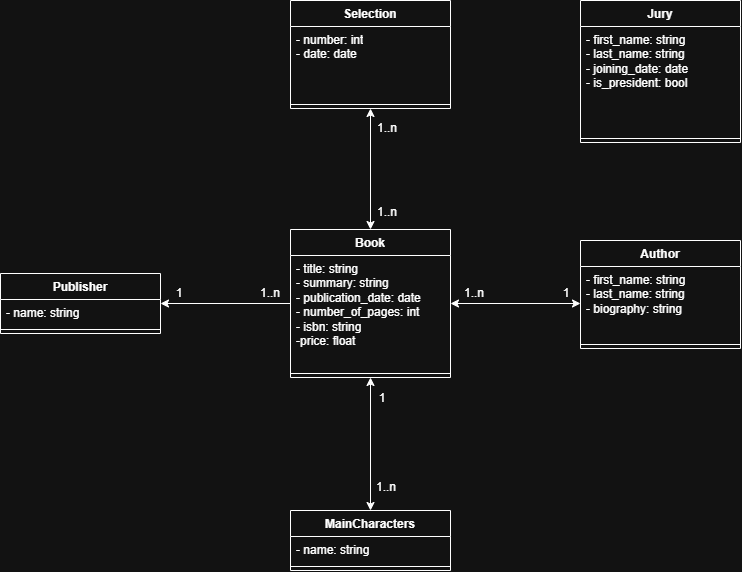

The diagram above was exported from draw.io. Its source (the exported page's mxGraphModel, read from the mxfile embedded in the PNG):
<mxGraphModel dx="1921" dy="597" grid="1" gridSize="10" guides="1" tooltips="1" connect="1" arrows="1" fold="1" page="1" pageScale="1" pageWidth="827" pageHeight="1169" math="0" shadow="0">
  <root>
    <mxCell id="0" />
    <mxCell id="1" parent="0" />
    <mxCell id="iqR065qlbWbwQefBlgrA-18" edge="1" parent="1" source="iqR065qlbWbwQefBlgrA-1" style="edgeStyle=orthogonalEdgeStyle;rounded=0;orthogonalLoop=1;jettySize=auto;html=1;entryX=0.5;entryY=0;entryDx=0;entryDy=0;startArrow=classic;startFill=1;" target="iqR065qlbWbwQefBlgrA-14">
      <mxGeometry relative="1" as="geometry" />
    </mxCell>
    <mxCell id="iqR065qlbWbwQefBlgrA-38" edge="1" parent="1" source="iqR065qlbWbwQefBlgrA-1" style="edgeStyle=orthogonalEdgeStyle;rounded=0;orthogonalLoop=1;jettySize=auto;html=1;entryX=1;entryY=0.5;entryDx=0;entryDy=0;" target="iqR065qlbWbwQefBlgrA-34">
      <mxGeometry relative="1" as="geometry" />
    </mxCell>
    <mxCell id="iqR065qlbWbwQefBlgrA-1" parent="1" style="swimlane;fontStyle=1;align=center;verticalAlign=top;childLayout=stackLayout;horizontal=1;startSize=26;horizontalStack=0;resizeParent=1;resizeParentMax=0;resizeLast=0;collapsible=1;marginBottom=0;whiteSpace=wrap;html=1;" value="Book" vertex="1">
      <mxGeometry height="148" width="160" x="230" y="269" as="geometry" />
    </mxCell>
    <mxCell id="iqR065qlbWbwQefBlgrA-2" parent="iqR065qlbWbwQefBlgrA-1" style="text;strokeColor=none;fillColor=none;align=left;verticalAlign=top;spacingLeft=4;spacingRight=4;overflow=hidden;rotatable=0;points=[[0,0.5],[1,0.5]];portConstraint=eastwest;whiteSpace=wrap;html=1;" value="- title: string&lt;div&gt;- summary: string&lt;/div&gt;&lt;div&gt;- publication_date: date&lt;/div&gt;&lt;div&gt;- number_of_pages: int&lt;/div&gt;&lt;div&gt;- isbn: string&lt;/div&gt;&lt;div&gt;-price: float&lt;/div&gt;" vertex="1">
      <mxGeometry height="114" width="160" y="26" as="geometry" />
    </mxCell>
    <mxCell id="iqR065qlbWbwQefBlgrA-3" parent="iqR065qlbWbwQefBlgrA-1" style="line;strokeWidth=1;fillColor=none;align=left;verticalAlign=middle;spacingTop=-1;spacingLeft=3;spacingRight=3;rotatable=0;labelPosition=right;points=[];portConstraint=eastwest;strokeColor=inherit;" value="" vertex="1">
      <mxGeometry height="8" width="160" y="140" as="geometry" />
    </mxCell>
    <mxCell id="iqR065qlbWbwQefBlgrA-5" parent="1" style="swimlane;fontStyle=1;align=center;verticalAlign=top;childLayout=stackLayout;horizontal=1;startSize=26;horizontalStack=0;resizeParent=1;resizeParentMax=0;resizeLast=0;collapsible=1;marginBottom=0;whiteSpace=wrap;html=1;" value="Author" vertex="1">
      <mxGeometry height="108" width="160" x="520" y="280" as="geometry" />
    </mxCell>
    <mxCell id="iqR065qlbWbwQefBlgrA-6" parent="iqR065qlbWbwQefBlgrA-5" style="text;strokeColor=none;fillColor=none;align=left;verticalAlign=top;spacingLeft=4;spacingRight=4;overflow=hidden;rotatable=0;points=[[0,0.5],[1,0.5]];portConstraint=eastwest;whiteSpace=wrap;html=1;" value="- first_name: string&lt;div&gt;- last_name: string&lt;/div&gt;&lt;div&gt;- biography: string&lt;/div&gt;" vertex="1">
      <mxGeometry height="74" width="160" y="26" as="geometry" />
    </mxCell>
    <mxCell id="iqR065qlbWbwQefBlgrA-7" parent="iqR065qlbWbwQefBlgrA-5" style="line;strokeWidth=1;fillColor=none;align=left;verticalAlign=middle;spacingTop=-1;spacingLeft=3;spacingRight=3;rotatable=0;labelPosition=right;points=[];portConstraint=eastwest;strokeColor=inherit;" value="" vertex="1">
      <mxGeometry height="8" width="160" y="100" as="geometry" />
    </mxCell>
    <mxCell id="iqR065qlbWbwQefBlgrA-14" parent="1" style="swimlane;fontStyle=1;align=center;verticalAlign=top;childLayout=stackLayout;horizontal=1;startSize=26;horizontalStack=0;resizeParent=1;resizeParentMax=0;resizeLast=0;collapsible=1;marginBottom=0;whiteSpace=wrap;html=1;" value="MainCharacters" vertex="1">
      <mxGeometry height="60" width="160" x="230" y="550" as="geometry" />
    </mxCell>
    <mxCell id="iqR065qlbWbwQefBlgrA-15" parent="iqR065qlbWbwQefBlgrA-14" style="text;strokeColor=none;fillColor=none;align=left;verticalAlign=top;spacingLeft=4;spacingRight=4;overflow=hidden;rotatable=0;points=[[0,0.5],[1,0.5]];portConstraint=eastwest;whiteSpace=wrap;html=1;" value="- name: string" vertex="1">
      <mxGeometry height="26" width="160" y="26" as="geometry" />
    </mxCell>
    <mxCell id="iqR065qlbWbwQefBlgrA-16" parent="iqR065qlbWbwQefBlgrA-14" style="line;strokeWidth=1;fillColor=none;align=left;verticalAlign=middle;spacingTop=-1;spacingLeft=3;spacingRight=3;rotatable=0;labelPosition=right;points=[];portConstraint=eastwest;strokeColor=inherit;" value="" vertex="1">
      <mxGeometry height="8" width="160" y="52" as="geometry" />
    </mxCell>
    <mxCell id="iqR065qlbWbwQefBlgrA-20" edge="1" parent="1" style="edgeStyle=orthogonalEdgeStyle;rounded=0;orthogonalLoop=1;jettySize=auto;html=1;exitX=1;exitY=0.5;exitDx=0;exitDy=0;entryX=0;entryY=0.5;entryDx=0;entryDy=0;startArrow=classic;startFill=1;">
      <mxGeometry relative="1" as="geometry" />
    </mxCell>
    <mxCell id="iqR065qlbWbwQefBlgrA-21" parent="1" style="text;html=1;whiteSpace=wrap;strokeColor=none;fillColor=none;align=center;verticalAlign=middle;rounded=0;" value="1..n" vertex="1">
      <mxGeometry height="30" width="60" x="296" y="512" as="geometry" />
    </mxCell>
    <mxCell id="iqR065qlbWbwQefBlgrA-22" parent="1" style="text;html=1;whiteSpace=wrap;strokeColor=none;fillColor=none;align=center;verticalAlign=middle;rounded=0;" value="1" vertex="1">
      <mxGeometry height="40" width="60" x="292" y="418" as="geometry" />
    </mxCell>
    <mxCell id="iqR065qlbWbwQefBlgrA-23" parent="1" style="swimlane;fontStyle=1;align=center;verticalAlign=top;childLayout=stackLayout;horizontal=1;startSize=26;horizontalStack=0;resizeParent=1;resizeParentMax=0;resizeLast=0;collapsible=1;marginBottom=0;whiteSpace=wrap;html=1;" value="Jury" vertex="1">
      <mxGeometry height="142" width="160" x="520" y="40" as="geometry" />
    </mxCell>
    <mxCell id="iqR065qlbWbwQefBlgrA-24" parent="iqR065qlbWbwQefBlgrA-23" style="text;strokeColor=none;fillColor=none;align=left;verticalAlign=top;spacingLeft=4;spacingRight=4;overflow=hidden;rotatable=0;points=[[0,0.5],[1,0.5]];portConstraint=eastwest;whiteSpace=wrap;html=1;" value="- first_name: string&lt;div&gt;- last_name: string&lt;/div&gt;&lt;div&gt;- joining_date: date&lt;/div&gt;&lt;div&gt;- is_president: bool&lt;/div&gt;" vertex="1">
      <mxGeometry height="108" width="160" y="26" as="geometry" />
    </mxCell>
    <mxCell id="iqR065qlbWbwQefBlgrA-25" parent="iqR065qlbWbwQefBlgrA-23" style="line;strokeWidth=1;fillColor=none;align=left;verticalAlign=middle;spacingTop=-1;spacingLeft=3;spacingRight=3;rotatable=0;labelPosition=right;points=[];portConstraint=eastwest;strokeColor=inherit;" value="" vertex="1">
      <mxGeometry height="8" width="160" y="134" as="geometry" />
    </mxCell>
    <mxCell id="iqR065qlbWbwQefBlgrA-9" edge="1" parent="1" source="iqR065qlbWbwQefBlgrA-1" style="edgeStyle=orthogonalEdgeStyle;rounded=0;orthogonalLoop=1;jettySize=auto;html=1;exitX=1;exitY=0.5;exitDx=0;exitDy=0;entryX=0;entryY=0.5;entryDx=0;entryDy=0;startArrow=classic;startFill=1;" target="iqR065qlbWbwQefBlgrA-6">
      <mxGeometry relative="1" as="geometry" />
    </mxCell>
    <mxCell id="iqR065qlbWbwQefBlgrA-10" parent="1" style="text;html=1;whiteSpace=wrap;strokeColor=none;fillColor=none;align=center;verticalAlign=middle;rounded=0;" value="1..n" vertex="1">
      <mxGeometry height="30" width="60" x="384" y="318" as="geometry" />
    </mxCell>
    <mxCell id="iqR065qlbWbwQefBlgrA-11" parent="1" style="text;html=1;whiteSpace=wrap;strokeColor=none;fillColor=none;align=center;verticalAlign=middle;rounded=0;" value="1" vertex="1">
      <mxGeometry height="30" width="60" x="476" y="318" as="geometry" />
    </mxCell>
    <mxCell id="iqR065qlbWbwQefBlgrA-31" edge="1" parent="1" source="iqR065qlbWbwQefBlgrA-27" style="edgeStyle=orthogonalEdgeStyle;rounded=0;orthogonalLoop=1;jettySize=auto;html=1;startArrow=classic;startFill=1;exitX=0.5;exitY=1;exitDx=0;exitDy=0;" target="iqR065qlbWbwQefBlgrA-1">
      <mxGeometry relative="1" as="geometry">
        <mxPoint x="310" y="148.0000000000001" as="sourcePoint" />
      </mxGeometry>
    </mxCell>
    <mxCell id="iqR065qlbWbwQefBlgrA-27" parent="1" style="swimlane;fontStyle=1;align=center;verticalAlign=top;childLayout=stackLayout;horizontal=1;startSize=26;horizontalStack=0;resizeParent=1;resizeParentMax=0;resizeLast=0;collapsible=1;marginBottom=0;whiteSpace=wrap;html=1;" value="Selection" vertex="1">
      <mxGeometry height="108" width="160" x="230" y="40" as="geometry" />
    </mxCell>
    <mxCell id="iqR065qlbWbwQefBlgrA-28" parent="iqR065qlbWbwQefBlgrA-27" style="text;strokeColor=none;fillColor=none;align=left;verticalAlign=top;spacingLeft=4;spacingRight=4;overflow=hidden;rotatable=0;points=[[0,0.5],[1,0.5]];portConstraint=eastwest;whiteSpace=wrap;html=1;" value="- number: int&lt;div&gt;- date: date&lt;/div&gt;" vertex="1">
      <mxGeometry height="74" width="160" y="26" as="geometry" />
    </mxCell>
    <mxCell id="iqR065qlbWbwQefBlgrA-29" parent="iqR065qlbWbwQefBlgrA-27" style="line;strokeWidth=1;fillColor=none;align=left;verticalAlign=middle;spacingTop=-1;spacingLeft=3;spacingRight=3;rotatable=0;labelPosition=right;points=[];portConstraint=eastwest;strokeColor=inherit;" value="" vertex="1">
      <mxGeometry height="8" width="160" y="100" as="geometry" />
    </mxCell>
    <mxCell id="iqR065qlbWbwQefBlgrA-32" parent="1" style="text;html=1;whiteSpace=wrap;strokeColor=none;fillColor=none;align=center;verticalAlign=middle;rounded=0;" value="1..n" vertex="1">
      <mxGeometry height="30" width="60" x="297" y="153" as="geometry" />
    </mxCell>
    <mxCell id="iqR065qlbWbwQefBlgrA-33" parent="1" style="text;html=1;whiteSpace=wrap;strokeColor=none;fillColor=none;align=center;verticalAlign=middle;rounded=0;" value="1..n" vertex="1">
      <mxGeometry height="30" width="60" x="297" y="237" as="geometry" />
    </mxCell>
    <mxCell id="iqR065qlbWbwQefBlgrA-34" parent="1" style="swimlane;fontStyle=1;align=center;verticalAlign=top;childLayout=stackLayout;horizontal=1;startSize=26;horizontalStack=0;resizeParent=1;resizeParentMax=0;resizeLast=0;collapsible=1;marginBottom=0;whiteSpace=wrap;html=1;" value="Publisher" vertex="1">
      <mxGeometry height="60" width="160" x="-60" y="313" as="geometry" />
    </mxCell>
    <mxCell id="iqR065qlbWbwQefBlgrA-35" parent="iqR065qlbWbwQefBlgrA-34" style="text;strokeColor=none;fillColor=none;align=left;verticalAlign=top;spacingLeft=4;spacingRight=4;overflow=hidden;rotatable=0;points=[[0,0.5],[1,0.5]];portConstraint=eastwest;whiteSpace=wrap;html=1;" value="- name: string" vertex="1">
      <mxGeometry height="26" width="160" y="26" as="geometry" />
    </mxCell>
    <mxCell id="iqR065qlbWbwQefBlgrA-36" parent="iqR065qlbWbwQefBlgrA-34" style="line;strokeWidth=1;fillColor=none;align=left;verticalAlign=middle;spacingTop=-1;spacingLeft=3;spacingRight=3;rotatable=0;labelPosition=right;points=[];portConstraint=eastwest;strokeColor=inherit;" value="" vertex="1">
      <mxGeometry height="8" width="160" y="52" as="geometry" />
    </mxCell>
    <mxCell id="iqR065qlbWbwQefBlgrA-39" parent="1" style="text;html=1;whiteSpace=wrap;strokeColor=none;fillColor=none;align=center;verticalAlign=middle;rounded=0;" value="1..n" vertex="1">
      <mxGeometry height="30" width="60" x="180" y="318" as="geometry" />
    </mxCell>
    <mxCell id="iqR065qlbWbwQefBlgrA-40" parent="1" style="text;html=1;whiteSpace=wrap;strokeColor=none;fillColor=none;align=center;verticalAlign=middle;rounded=0;" value="1" vertex="1">
      <mxGeometry height="30" width="60" x="89" y="318" as="geometry" />
    </mxCell>
  </root>
</mxGraphModel>